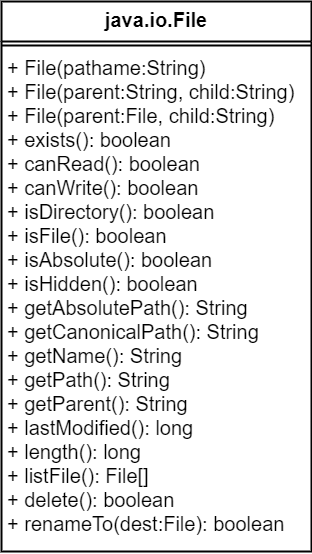

The diagram above was exported from draw.io. Its source (the exported page's mxGraphModel, read from the mxfile embedded in the PNG):
<mxGraphModel dx="1086" dy="806" grid="1" gridSize="10" guides="1" tooltips="1" connect="1" arrows="1" fold="1" page="1" pageScale="1" pageWidth="827" pageHeight="1169" math="0" shadow="0">
  <root>
    <mxCell id="0" />
    <mxCell id="1" parent="0" />
    <mxCell id="Hrs9sQ58JKFwek0_viPi-1" value="java.io.File" style="swimlane;fontStyle=1;align=center;verticalAlign=top;childLayout=stackLayout;horizontal=1;startSize=40;horizontalStack=0;resizeParent=1;resizeParentMax=0;resizeLast=0;collapsible=1;marginBottom=0;fontSize=20;strokeWidth=2;" vertex="1" parent="1">
      <mxGeometry x="140" y="100" width="310" height="550" as="geometry" />
    </mxCell>
    <mxCell id="Hrs9sQ58JKFwek0_viPi-3" value="" style="line;strokeWidth=2;fillColor=none;align=left;verticalAlign=middle;spacingTop=-1;spacingLeft=3;spacingRight=3;rotatable=0;labelPosition=right;points=[];portConstraint=eastwest;" vertex="1" parent="Hrs9sQ58JKFwek0_viPi-1">
      <mxGeometry y="40" width="310" height="8" as="geometry" />
    </mxCell>
    <mxCell id="Hrs9sQ58JKFwek0_viPi-4" value="+ File(pathame:String)&#10;+ File(parent:String, child:String)&#10;+ File(parent:File, child:String)&#10;+ exists(): boolean&#10;+ canRead(): boolean&#10;+ canWrite(): boolean&#10;+ isDirectory(): boolean&#10;+ isFile(): boolean&#10;+ isAbsolute(): boolean&#10;+ isHidden(): boolean&#10;+ getAbsolutePath(): String&#10;+ getCanonicalPath(): String&#10;+ getName(): String&#10;+ getPath(): String&#10;+ getParent(): String&#10;+ lastModified(): long&#10;+ length(): long&#10;+ listFile(): File[]&#10;+ delete(): boolean&#10;+ renameTo(dest:File): boolean" style="text;strokeColor=none;fillColor=none;align=left;verticalAlign=top;spacingLeft=4;spacingRight=4;overflow=hidden;rotatable=0;points=[[0,0.5],[1,0.5]];portConstraint=eastwest;fontSize=20;strokeWidth=2;" vertex="1" parent="Hrs9sQ58JKFwek0_viPi-1">
      <mxGeometry y="48" width="310" height="502" as="geometry" />
    </mxCell>
  </root>
</mxGraphModel>